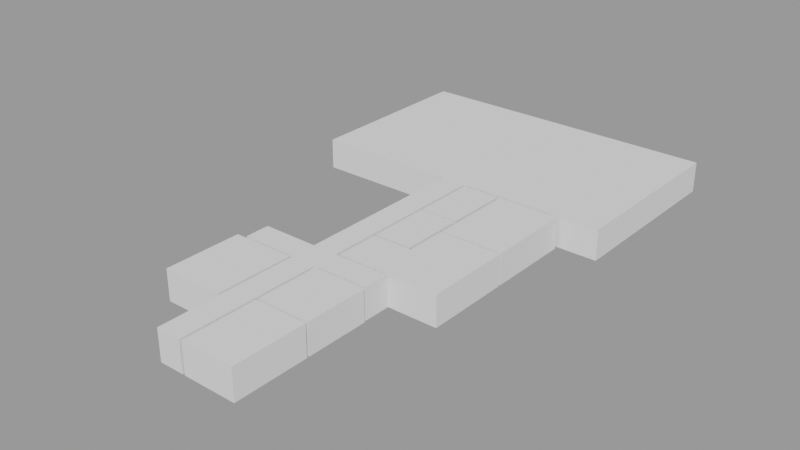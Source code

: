 # Source: factory.blend  (saved by Blender 2.90.8; exported with 4.5.12 LTS)
import bpy
from mathutils import Matrix  # noqa: F401  (used for matrix-valued properties, if any)

bpy.ops.wm.read_factory_settings(use_empty=True)
scene = bpy.context.scene
scene.name = 'Scene.001'

# ---- meshes
me_plane = bpy.data.meshes.new('Plane')
me_plane.from_pydata([(-1.0, -1.0, 0.0), (1.0, -1.0, 0.0), (-1.0, 4.016, 0.0), (1.0, 4.016, 0.0), (-1.0, 5.016, 0.0), (1.0, 5.016, 0.0), (-1.0, 9.328, 0.0), (1.0, 9.328, 0.0), (1.2, 4.016, 0.0), (1.2, 5.016, 0.0), (5.5, 4.016, 0.0), (5.5, 5.016, 0.0), (1.2, -1.0, 0.0), (5.5, -1.0, 0.0), (-1.0, 10.33, 0.0), (1.0, 10.33, 0.0), (1.2, 9.328, 0.0), (1.2, 10.33, 0.0), (5.5, 9.328, 0.0), (5.5, 10.33, 0.0), (1.2, 5.216, 0.0), (5.5, 5.216, 0.0), (-1.2, 4.016, 0.0), (-1.2, 5.016, 0.0), (-6.2, 4.016, 0.0), (-6.2, 5.016, 0.0), (-1.2, 9.328, 0.0), (-6.2, 9.328, 0.0), (-1.2, 10.33, 0.0), (-6.2, 10.33, 0.0), (-1.0, 10.53, 0.0), (1.0, 10.53, 0.0), (-1.0, 12.53, 0.0), (1.0, 12.53, 0.0), (-5.5, 10.53, 0.0), (4.432, 10.53, 0.0), (-5.5, 12.53, 0.0), (4.432, 12.53, 0.0), (-1.0, 12.73, 0.0), (1.0, 12.73, 0.0), (-1.0, 26.66, 0.0), (1.0, 26.66, 0.0), (-1.0, 26.96, 0.0), (1.0, 26.96, 0.0), (-1.0, 41.96, 0.0), (1.0, 41.96, 0.0), (-12.68, 26.96, 0.0), (12.68, 26.96, 0.0), (-12.68, 41.96, 0.0), (12.68, 41.96, 0.0), (-1.0, 25.66, 0.0), (1.0, 25.66, 0.0), (1.2, 25.66, 0.0), (1.2, 26.66, 0.0), (-1.0, 20.46, 0.0), (-1.0, 21.46, 0.0), (1.0, 21.46, 0.0), (1.0, 20.46, 0.0), (4.2, 25.66, 0.0), (4.2, 26.66, 0.0), (1.2, 21.66, 0.0), (4.2, 21.66, 0.0), (1.2, 21.46, 0.0), (1.2, 20.46, 0.0), (4.2, 21.46, 0.0), (4.2, 20.46, 0.0), (1.2, 16.46, 0.0), (4.2, 16.46, 0.0), (5.432, 10.53, 0.0), (5.432, 12.53, 0.0), (4.432, 16.23, 0.0), (5.432, 16.23, 0.0), (4.432, 12.73, 0.0), (5.432, 12.73, 0.0), (1.215, 16.23, 0.0), (8.624, 16.23, 0.0), (1.215, 12.73, 0.0), (8.624, 12.73, 0.0), (4.432, 19.59, 0.0), (5.432, 19.59, 0.0), (8.624, 19.59, 0.0), (7.624, 16.23, 0.0), (7.624, 12.73, 0.0), (7.624, 19.59, 0.0), (8.624, 19.79, 2.328e-10), (7.624, 19.79, 2.328e-10), (8.624, 26.66, 2.328e-10), (7.624, 26.66, 2.328e-10), (4.443, 19.79, 2.328e-10), (4.443, 26.66, 2.328e-10), (9.466, 16.23, 0.0), (9.466, 12.73, 0.0), (9.466, 19.59, 0.0), (9.466, 19.79, 2.328e-10), (9.466, 26.66, 2.328e-10)], [], [(0, 1, 3, 2), (2, 3, 5, 4), (4, 5, 7, 6), (5, 3, 8, 9), (9, 8, 10, 11), (10, 8, 12, 13), (6, 7, 15, 14), (15, 7, 16, 17), (17, 16, 18, 19), (18, 16, 20, 21), (2, 4, 23, 22), (22, 23, 25, 24), (25, 23, 26, 27), (27, 26, 28, 29), (14, 28, 26, 6), (14, 15, 31, 30), (30, 31, 33, 32), (33, 31, 35, 37), (30, 32, 36, 34), (32, 33, 39, 38), (50, 51, 41, 40), (40, 41, 43, 42), (42, 43, 45, 44), (45, 43, 47, 49), (42, 44, 48, 46), (41, 51, 52, 53), (55, 56, 51, 50), (56, 55, 54, 57), (38, 39, 57, 54), (53, 52, 58, 59), (58, 52, 60, 61), (56, 57, 63, 62), (62, 63, 65, 64), (65, 63, 66, 67), (37, 35, 68, 69), (72, 73, 71, 70), (37, 69, 73, 72), (72, 70, 74, 76), (81, 82, 77, 75), (81, 75, 80, 83), (70, 71, 79, 78), (71, 81, 83, 79), (71, 73, 82, 81), (83, 80, 84, 85), (85, 84, 86, 87), (85, 87, 89, 88), (86, 84, 93, 94), (75, 77, 91, 90), (80, 75, 90, 92)])
_uv = me_plane.uv_layers.new(name='UVMap')
_uv.uv.foreach_set('vector', [0.0, 0.0, 1.0, 0.0, 1.0, 1.0, 0.0, 1.0, 0.0, 1.0, 1.0, 1.0, 1.0, 1.0, 0.0, 1.0, 0.0, 1.0, 1.0, 1.0, 1.0, 1.0, 0.0, 1.0, 1.0, 1.0, 1.0, 1.0, 1.0, 1.0, 1.0, 1.0, 1.0, 1.0, 1.0, 1.0, 1.0, 1.0, 1.0, 1.0, 1.0, 1.0, 1.0, 1.0, 1.0, 1.0, 1.0, 1.0, 0.0, 1.0, 1.0, 1.0, 1.0, 1.0, 0.0, 1.0, 1.0, 1.0, 1.0, 1.0, 1.0, 1.0, 1.0, 1.0, 1.0, 1.0, 1.0, 1.0, 1.0, 1.0, 1.0, 1.0, 1.0, 1.0, 1.0, 1.0, 1.0, 1.0, 1.0, 1.0, 0.0, 1.0, 0.0, 1.0, 0.0, 1.0, 0.0, 1.0, 0.0, 1.0, 0.0, 1.0, 0.0, 1.0, 0.0, 1.0, 0.0, 1.0, 0.0, 1.0, 0.0, 1.0, 0.0, 1.0, 0.0, 1.0, 0.0, 1.0, 0.0, 1.0, 0.0, 1.0, 0.0, 1.0, 0.0, 1.0, 0.0, 1.0, 0.0, 1.0, 0.0, 1.0, 1.0, 1.0, 1.0, 1.0, 0.0, 1.0, 0.0, 1.0, 1.0, 1.0, 1.0, 1.0, 0.0, 1.0, 1.0, 1.0, 1.0, 1.0, 1.0, 1.0, 1.0, 1.0, 0.0, 1.0, 0.0, 1.0, 0.0, 1.0, 0.0, 1.0, 0.0, 1.0, 1.0, 1.0, 1.0, 1.0, 0.0, 1.0, 0.0, 1.0, 1.0, 1.0, 1.0, 1.0, 0.0, 1.0, 0.0, 1.0, 1.0, 1.0, 1.0, 1.0, 0.0, 1.0, 0.0, 1.0, 1.0, 1.0, 1.0, 1.0, 0.0, 1.0, 1.0, 1.0, 1.0, 1.0, 1.0, 1.0, 1.0, 1.0, 0.0, 1.0, 0.0, 1.0, 0.0, 1.0, 0.0, 1.0, 1.0, 1.0, 1.0, 1.0, 1.0, 1.0, 1.0, 1.0, 0.0, 1.0, 1.0, 1.0, 1.0, 1.0, 0.0, 1.0, 1.0, 1.0, 0.0, 1.0, 0.0, 1.0, 1.0, 1.0, 0.0, 1.0, 1.0, 1.0, 1.0, 1.0, 0.0, 1.0, 1.0, 1.0, 1.0, 1.0, 1.0, 1.0, 1.0, 1.0, 1.0, 1.0, 1.0, 1.0, 1.0, 1.0, 1.0, 1.0, 1.0, 1.0, 1.0, 1.0, 1.0, 1.0, 1.0, 1.0, 1.0, 1.0, 1.0, 1.0, 1.0, 1.0, 1.0, 1.0, 1.0, 1.0, 1.0, 1.0, 1.0, 1.0, 1.0, 1.0, 1.0, 1.0, 1.0, 1.0, 1.0, 1.0, 1.0, 1.0, 1.0, 1.0, 1.0, 1.0, 1.0, 1.0, 1.0, 1.0, 1.0, 1.0, 1.0, 1.0, 1.0, 1.0, 1.0, 1.0, 1.0, 1.0, 1.0, 1.0, 1.0, 1.0, 1.0, 1.0, 1.0, 1.0, 1.0, 1.0, 1.0, 1.0, 1.0, 1.0, 1.0, 1.0, 1.0, 1.0, 1.0, 1.0, 1.0, 1.0, 1.0, 1.0, 1.0, 1.0, 1.0, 1.0, 1.0, 1.0, 1.0, 1.0, 1.0, 1.0, 1.0, 1.0, 1.0, 1.0, 1.0, 1.0, 1.0, 1.0, 1.0, 1.0, 1.0, 1.0, 1.0, 1.0, 1.0, 1.0, 1.0, 1.0, 1.0, 1.0, 1.0, 1.0, 1.0, 1.0, 1.0, 1.0, 1.0, 1.0, 1.0, 1.0, 1.0, 1.0, 1.0, 1.0, 1.0, 1.0, 1.0, 1.0, 1.0, 1.0, 1.0, 1.0, 1.0, 1.0, 1.0, 1.0, 1.0, 1.0, 1.0, 1.0, 1.0, 1.0, 1.0, 1.0, 1.0, 1.0, 1.0, 1.0, 1.0, 1.0])
me_plane.use_remesh_fix_poles = True
me_plane.use_remesh_preserve_attributes = False
me_plane.use_mirror_vertex_groups = False
me_plane.update()
me_plane_001 = bpy.data.meshes.new('Plane.001')
me_plane_001.from_pydata([(-1.0, -1.0, 0.0), (1.0, -1.0, 0.0), (-1.0, 4.016, 0.0), (1.0, 4.016, 0.0), (-1.0, 5.016, 0.0), (1.0, 5.016, 0.0), (-1.0, 9.328, 0.0), (1.0, 9.328, 0.0), (1.2, 4.016, 0.0), (1.2, 5.016, 0.0), (5.5, 4.016, 0.0), (5.5, 5.016, 0.0), (1.2, -1.0, 0.0), (5.5, -1.0, 0.0), (-1.0, 10.33, 0.0), (1.0, 10.33, 0.0), (1.2, 9.328, 0.0), (1.2, 10.33, 0.0), (5.5, 9.328, 0.0), (5.5, 10.33, 0.0), (1.2, 5.216, 0.0), (5.5, 5.216, 0.0), (-1.2, 4.016, 0.0), (-1.2, 5.016, 0.0), (-6.2, 4.016, 0.0), (-6.2, 5.016, 0.0), (-1.2, 9.328, 0.0), (-6.2, 9.328, 0.0), (-1.2, 10.33, 0.0), (-6.2, 10.33, 0.0), (-1.0, 10.53, 0.0), (1.0, 10.53, 0.0), (-1.0, 12.53, 0.0), (1.0, 12.53, 0.0), (-5.5, 10.53, 0.0), (4.432, 10.53, 0.0), (-5.5, 12.53, 0.0), (4.432, 12.53, 0.0), (-1.0, 12.73, 0.0), (1.0, 12.73, 0.0), (-1.0, 26.66, 0.0), (1.0, 26.66, 0.0), (-1.0, 26.96, 0.0), (1.0, 26.96, 0.0), (-1.0, 41.96, 0.0), (1.0, 41.96, 0.0), (-12.68, 26.96, 0.0), (12.68, 26.96, 0.0), (-12.68, 41.96, 0.0), (12.68, 41.96, 0.0), (-1.0, 25.66, 0.0), (1.0, 25.66, 0.0), (1.2, 25.66, 0.0), (1.2, 26.66, 0.0), (-1.0, 20.46, 0.0), (-1.0, 21.46, 0.0), (1.0, 21.46, 0.0), (1.0, 20.46, 0.0), (4.2, 25.66, 0.0), (4.2, 26.66, 0.0), (1.2, 21.66, 0.0), (4.2, 21.66, 0.0), (1.2, 21.46, 0.0), (1.2, 20.46, 0.0), (4.2, 21.46, 0.0), (4.2, 20.46, 0.0), (1.2, 16.46, 0.0), (4.2, 16.46, 0.0), (5.432, 10.53, 0.0), (5.432, 12.53, 0.0), (4.432, 16.23, 0.0), (4.432, 12.73, 0.0), (5.432, 12.73, 0.0), (1.215, 16.23, 0.0), (1.215, 12.73, 0.0), (8.624, 12.73, 0.0), (4.432, 19.59, 0.0), (5.432, 19.59, 0.0), (8.624, 19.59, 0.0), (7.624, 12.73, 0.0), (7.624, 19.59, 0.0), (8.624, 19.79, 2.328e-10), (7.624, 19.79, 2.328e-10), (8.624, 26.66, 2.328e-10), (7.624, 26.66, 2.328e-10), (4.443, 19.79, 2.328e-10), (4.443, 26.66, 2.328e-10), (9.466, 16.23, 0.0), (9.466, 12.73, 0.0), (9.466, 19.59, 0.0), (9.466, 19.79, 2.328e-10), (9.466, 26.66, 2.328e-10), (-1.0, -1.0, 2.5), (1.0, -1.0, 2.5), (-1.0, 4.016, 2.5), (1.0, 4.016, 2.5), (-1.0, 5.016, 2.5), (1.0, 5.016, 2.5), (-1.0, 9.328, 2.5), (1.0, 9.328, 2.5), (1.2, 4.016, 2.5), (1.2, 5.016, 2.5), (5.5, 4.016, 2.5), (5.5, 5.016, 2.5), (1.2, -1.0, 2.5), (5.5, -1.0, 2.5), (-1.0, 10.33, 2.5), (1.0, 10.33, 2.5), (1.2, 9.328, 2.5), (1.2, 10.33, 2.5), (5.5, 9.328, 2.5), (5.5, 10.33, 2.5), (1.2, 5.216, 2.5), (5.5, 5.216, 2.5), (-1.2, 4.016, 2.5), (-1.2, 5.016, 2.5), (-6.2, 4.016, 2.5), (-6.2, 5.016, 2.5), (-1.2, 9.328, 2.5), (-6.2, 9.328, 2.5), (-1.2, 10.33, 2.5), (-6.2, 10.33, 2.5), (-1.0, 10.53, 2.5), (1.0, 10.53, 2.5), (-1.0, 12.53, 2.5), (1.0, 12.53, 2.5), (-5.5, 10.53, 2.5), (4.432, 10.53, 2.5), (-5.5, 12.53, 2.5), (4.432, 12.53, 2.5), (-1.0, 12.73, 2.5), (1.0, 12.73, 2.5), (-1.0, 26.66, 2.5), (1.0, 26.66, 2.5), (-1.0, 26.96, 2.5), (1.0, 26.96, 2.5), (-1.0, 41.96, 2.5), (1.0, 41.96, 2.5), (-12.68, 26.96, 2.5), (12.68, 26.96, 2.5), (-12.68, 41.96, 2.5), (12.68, 41.96, 2.5), (-1.0, 25.66, 2.5), (1.0, 25.66, 2.5), (1.2, 25.66, 2.5), (1.2, 26.66, 2.5), (-1.0, 20.46, 2.5), (-1.0, 21.46, 2.5), (1.0, 21.46, 2.5), (1.0, 20.46, 2.5), (4.2, 25.66, 2.5), (4.2, 26.66, 2.5), (1.2, 21.66, 2.5), (4.2, 21.66, 2.5), (1.2, 21.46, 2.5), (1.2, 20.46, 2.5), (4.2, 21.46, 2.5), (4.2, 20.46, 2.5), (1.2, 16.46, 2.5), (4.2, 16.46, 2.5), (5.432, 10.53, 2.5), (5.432, 12.53, 2.5), (4.432, 16.23, 2.5), (5.432, 16.23, 2.5), (4.432, 12.73, 2.5), (5.432, 12.73, 2.5), (1.215, 16.23, 2.5), (8.624, 16.23, 2.5), (1.215, 12.73, 2.5), (8.624, 12.73, 2.5), (4.432, 19.59, 2.5), (5.432, 19.59, 2.5), (8.624, 19.59, 2.5), (7.624, 16.23, 2.5), (7.624, 12.73, 2.5), (7.624, 19.59, 2.5), (8.624, 19.79, 2.5), (7.624, 19.79, 2.5), (8.624, 26.66, 2.5), (7.624, 26.66, 2.5), (4.443, 19.79, 2.5), (4.443, 26.66, 2.5), (9.466, 16.23, 2.5), (9.466, 12.73, 2.5), (9.466, 19.59, 2.5), (9.466, 19.79, 2.5), (9.466, 26.66, 2.5), (-1.0, 5.016, 2.103), (-1.0, 4.016, 2.103), (1.0, 4.016, 2.103), (1.0, 5.016, 2.103), (1.2, 4.016, 2.103), (1.2, 5.016, 2.103), (-1.0, 10.33, 2.103), (-1.0, 9.328, 2.103), (1.0, 9.328, 2.103), (1.0, 10.33, 2.103), (1.2, 9.328, 2.103), (1.2, 10.33, 2.103), (-1.2, 5.016, 2.103), (-1.2, 4.016, 2.103), (-1.2, 9.328, 2.103), (-1.2, 10.33, 2.103), (1.0, 25.66, 2.103), (1.0, 26.66, 2.103), (1.2, 26.66, 2.103), (1.2, 25.66, 2.103), (1.0, 20.46, 2.103), (1.0, 21.46, 2.103), (1.2, 20.46, 2.103), (1.2, 21.46, 2.103), (5.432, 12.53, 2.103), (4.432, 12.53, 2.103), (4.432, 12.73, 2.103), (5.432, 12.73, 2.103), (8.624, 19.59, 2.103), (7.624, 19.59, 2.103), (8.624, 19.79, 2.103), (7.624, 19.79, 2.103)], [], [(92, 94, 95, 93), (94, 96, 97, 95), (96, 98, 99, 97), (101, 100, 191, 192), (101, 103, 102, 100), (102, 105, 104, 100), (98, 106, 107, 99), (161, 129, 212, 211), (109, 111, 110, 108), (110, 113, 112, 108), (109, 108, 197, 198), (114, 116, 117, 115), (117, 119, 118, 115), (119, 121, 120, 118), (143, 133, 204, 203), (106, 122, 123, 107), (122, 124, 125, 123), (125, 129, 127, 123), (122, 126, 128, 124), (124, 130, 131, 125), (142, 132, 133, 143), (132, 134, 135, 133), (134, 136, 137, 135), (137, 141, 139, 135), (134, 138, 140, 136), (99, 107, 196, 195), (147, 142, 143, 148), (148, 149, 146, 147), (130, 146, 149, 131), (145, 151, 150, 144), (150, 153, 152, 144), (106, 98, 194, 193), (154, 156, 157, 155), (157, 159, 158, 155), (129, 161, 160, 127), (164, 162, 163, 165), (177, 176, 217, 218), (164, 168, 166, 162), (173, 167, 169, 174), (173, 175, 172, 167), (162, 170, 171, 163), (163, 171, 175, 173), (163, 173, 174, 165), (95, 97, 190, 189), (177, 179, 178, 176), (177, 180, 181, 179), (178, 186, 185, 176), (167, 182, 183, 169), (172, 184, 182, 167), (0, 2, 188, 94, 92), (1, 0, 92, 93), (3, 1, 93, 95, 189), (4, 6, 194, 98, 96, 187), (7, 5, 190, 97, 99, 195), (11, 10, 102, 103), (9, 11, 103, 101, 192), (13, 12, 104, 105), (10, 13, 105, 102), (12, 8, 191, 100, 104), (19, 18, 110, 111), (17, 19, 111, 109, 198), (21, 20, 112, 113), (18, 21, 113, 110), (20, 16, 197, 108, 112), (24, 25, 117, 116), (22, 24, 116, 114, 200), (25, 27, 119, 117), (26, 23, 199, 115, 118, 201), (29, 28, 202, 120, 121), (27, 29, 121, 119), (14, 30, 122, 106, 193), (31, 15, 196, 107, 123), (34, 36, 128, 126), (33, 37, 212, 129, 125), (35, 31, 123, 127), (30, 34, 126, 122), (36, 32, 124, 128), (32, 38, 130, 124), (39, 33, 125, 131), (53, 59, 151, 145, 205), (40, 42, 134, 132), (43, 41, 204, 133, 135), (44, 45, 137, 136), (46, 48, 140, 138), (49, 47, 139, 141), (45, 49, 141, 137), (47, 43, 135, 139), (42, 46, 138, 134), (48, 44, 136, 140), (50, 40, 132, 142), (59, 58, 150, 151), (54, 55, 147, 146), (38, 54, 146, 130), (57, 39, 131, 149, 207), (55, 50, 142, 147), (51, 56, 208, 148, 143, 203), (61, 60, 152, 153), (58, 61, 153, 150), (60, 52, 206, 144, 152), (64, 65, 157, 156), (62, 64, 156, 154, 210), (67, 66, 158, 159), (65, 67, 159, 157), (66, 63, 209, 155, 158), (69, 68, 160, 161, 211), (68, 35, 127, 160), (74, 73, 166, 168), (71, 74, 168, 164, 213), (73, 70, 162, 166), (75, 79, 174, 169), (76, 77, 171, 170), (77, 80, 216, 175, 171), (70, 76, 170, 162), (79, 72, 214, 165, 174), (84, 83, 178, 179), (85, 86, 181, 180), (82, 85, 180, 177, 218), (86, 84, 179, 181), (87, 88, 183, 182), (89, 87, 182, 184), (91, 90, 185, 186), (90, 81, 217, 176, 185), (78, 89, 184, 172, 215), (83, 91, 186, 178), (88, 75, 169, 183), (190, 192, 191, 189), (196, 198, 197, 195), (188, 200, 199, 187), (193, 194, 201, 202), (204, 205, 206, 203), (208, 210, 209, 207), (212, 213, 214, 211), (216, 218, 217, 215), (145, 144, 206, 205), (154, 155, 209, 210), (149, 148, 208, 207), (118, 120, 202, 201), (164, 165, 214, 213), (172, 175, 216, 215), (114, 115, 199, 200), (96, 94, 188, 187), (5, 9, 192, 190), (8, 3, 189, 191), (15, 17, 198, 196), (16, 7, 195, 197), (2, 22, 200, 188), (23, 4, 187, 199), (28, 14, 193, 202), (6, 26, 201, 194), (41, 53, 205, 204), (52, 51, 203, 206), (56, 62, 210, 208), (63, 57, 207, 209), (37, 71, 213, 212), (72, 69, 211, 214), (80, 82, 218, 216), (81, 78, 215, 217)])
_uv = me_plane_001.uv_layers.new(name='UVMap')
_uv.uv.foreach_set('vector', [0.0, 0.0, 0.0, 1.0, 1.0, 1.0, 1.0, 0.0, 0.0, 1.0, 0.0, 1.0, 1.0, 1.0, 1.0, 1.0, 0.0, 1.0, 0.0, 1.0, 1.0, 1.0, 1.0, 1.0, 1.0, 1.0, 1.0, 1.0, 1.0, 1.0, 1.0, 1.0, 1.0, 1.0, 1.0, 1.0, 1.0, 1.0, 1.0, 1.0, 1.0, 1.0, 1.0, 1.0, 1.0, 1.0, 1.0, 1.0, 0.0, 1.0, 0.0, 1.0, 1.0, 1.0, 1.0, 1.0, 1.0, 1.0, 1.0, 1.0, 1.0, 1.0, 1.0, 1.0, 1.0, 1.0, 1.0, 1.0, 1.0, 1.0, 1.0, 1.0, 1.0, 1.0, 1.0, 1.0, 1.0, 1.0, 1.0, 1.0, 1.0, 1.0, 1.0, 1.0, 1.0, 1.0, 1.0, 1.0, 0.0, 1.0, 0.0, 1.0, 0.0, 1.0, 0.0, 1.0, 0.0, 1.0, 0.0, 1.0, 0.0, 1.0, 0.0, 1.0, 0.0, 1.0, 0.0, 1.0, 0.0, 1.0, 0.0, 1.0, 1.0, 1.0, 1.0, 1.0, 1.0, 1.0, 1.0, 1.0, 0.0, 1.0, 0.0, 1.0, 1.0, 1.0, 1.0, 1.0, 0.0, 1.0, 0.0, 1.0, 1.0, 1.0, 1.0, 1.0, 1.0, 1.0, 1.0, 1.0, 1.0, 1.0, 1.0, 1.0, 0.0, 1.0, 0.0, 1.0, 0.0, 1.0, 0.0, 1.0, 0.0, 1.0, 0.0, 1.0, 1.0, 1.0, 1.0, 1.0, 0.0, 1.0, 0.0, 1.0, 1.0, 1.0, 1.0, 1.0, 0.0, 1.0, 0.0, 1.0, 1.0, 1.0, 1.0, 1.0, 0.0, 1.0, 0.0, 1.0, 1.0, 1.0, 1.0, 1.0, 1.0, 1.0, 1.0, 1.0, 1.0, 1.0, 1.0, 1.0, 0.0, 1.0, 0.0, 1.0, 0.0, 1.0, 0.0, 1.0, 1.0, 1.0, 1.0, 1.0, 1.0, 1.0, 1.0, 1.0, 0.0, 1.0, 0.0, 1.0, 1.0, 1.0, 1.0, 1.0, 1.0, 1.0, 1.0, 1.0, 0.0, 1.0, 0.0, 1.0, 0.0, 1.0, 0.0, 1.0, 1.0, 1.0, 1.0, 1.0, 1.0, 1.0, 1.0, 1.0, 1.0, 1.0, 1.0, 1.0, 1.0, 1.0, 1.0, 1.0, 1.0, 1.0, 1.0, 1.0, 0.0, 1.0, 0.0, 1.0, 0.0, 1.0, 0.0, 1.0, 1.0, 1.0, 1.0, 1.0, 1.0, 1.0, 1.0, 1.0, 1.0, 1.0, 1.0, 1.0, 1.0, 1.0, 1.0, 1.0, 1.0, 1.0, 1.0, 1.0, 1.0, 1.0, 1.0, 1.0, 1.0, 1.0, 1.0, 1.0, 1.0, 1.0, 1.0, 1.0, 1.0, 1.0, 1.0, 1.0, 1.0, 1.0, 1.0, 1.0, 1.0, 1.0, 1.0, 1.0, 1.0, 1.0, 1.0, 1.0, 1.0, 1.0, 1.0, 1.0, 1.0, 1.0, 1.0, 1.0, 1.0, 1.0, 1.0, 1.0, 1.0, 1.0, 1.0, 1.0, 1.0, 1.0, 1.0, 1.0, 1.0, 1.0, 1.0, 1.0, 1.0, 1.0, 1.0, 1.0, 1.0, 1.0, 1.0, 1.0, 1.0, 1.0, 1.0, 1.0, 1.0, 1.0, 1.0, 1.0, 1.0, 1.0, 1.0, 1.0, 1.0, 1.0, 1.0, 1.0, 1.0, 1.0, 1.0, 1.0, 1.0, 1.0, 1.0, 1.0, 1.0, 1.0, 1.0, 1.0, 1.0, 1.0, 1.0, 1.0, 1.0, 1.0, 1.0, 1.0, 1.0, 1.0, 1.0, 1.0, 1.0, 1.0, 1.0, 1.0, 1.0, 1.0, 1.0, 1.0, 1.0, 1.0, 1.0, 1.0, 1.0, 1.0, 1.0, 1.0, 0.0, 0.0, 0.0, 1.0, 0.0, 1.0, 0.0, 1.0, 0.0, 0.0, 1.0, 0.0, 0.0, 0.0, 0.0, 0.0, 1.0, 0.0, 1.0, 1.0, 1.0, 0.0, 1.0, 0.0, 1.0, 1.0, 1.0, 1.0, 0.0, 1.0, 0.0, 1.0, 0.0, 1.0, 0.0, 1.0, 0.0, 1.0, 0.0, 1.0, 1.0, 1.0, 1.0, 1.0, 1.0, 1.0, 1.0, 1.0, 1.0, 1.0, 1.0, 1.0, 1.0, 1.0, 1.0, 1.0, 1.0, 1.0, 1.0, 1.0, 1.0, 1.0, 1.0, 1.0, 1.0, 1.0, 1.0, 1.0, 1.0, 1.0, 1.0, 1.0, 1.0, 1.0, 1.0, 1.0, 1.0, 1.0, 1.0, 1.0, 1.0, 1.0, 1.0, 1.0, 1.0, 1.0, 1.0, 1.0, 1.0, 1.0, 1.0, 1.0, 1.0, 1.0, 1.0, 1.0, 1.0, 1.0, 1.0, 1.0, 1.0, 1.0, 1.0, 1.0, 1.0, 1.0, 1.0, 1.0, 1.0, 1.0, 1.0, 1.0, 1.0, 1.0, 1.0, 1.0, 1.0, 1.0, 1.0, 1.0, 1.0, 1.0, 1.0, 1.0, 1.0, 1.0, 1.0, 1.0, 1.0, 1.0, 1.0, 1.0, 1.0, 1.0, 1.0, 1.0, 1.0, 1.0, 1.0, 1.0, 0.0, 1.0, 0.0, 1.0, 0.0, 1.0, 0.0, 1.0, 0.0, 1.0, 0.0, 1.0, 0.0, 1.0, 0.0, 1.0, 0.0, 1.0, 0.0, 1.0, 0.0, 1.0, 0.0, 1.0, 0.0, 1.0, 0.0, 1.0, 0.0, 1.0, 0.0, 1.0, 0.0, 1.0, 0.0, 1.0, 0.0, 1.0, 0.0, 1.0, 0.0, 1.0, 0.0, 1.0, 0.0, 1.0, 0.0, 1.0, 0.0, 1.0, 0.0, 1.0, 0.0, 1.0, 0.0, 1.0, 0.0, 1.0, 0.0, 1.0, 0.0, 1.0, 0.0, 1.0, 0.0, 1.0, 1.0, 1.0, 1.0, 1.0, 1.0, 1.0, 1.0, 1.0, 1.0, 1.0, 0.0, 1.0, 0.0, 1.0, 0.0, 1.0, 0.0, 1.0, 1.0, 1.0, 1.0, 1.0, 1.0, 1.0, 1.0, 1.0, 1.0, 1.0, 1.0, 1.0, 1.0, 1.0, 1.0, 1.0, 1.0, 1.0, 0.0, 1.0, 0.0, 1.0, 0.0, 1.0, 0.0, 1.0, 0.0, 1.0, 0.0, 1.0, 0.0, 1.0, 0.0, 1.0, 0.0, 1.0, 0.0, 1.0, 0.0, 1.0, 0.0, 1.0, 1.0, 1.0, 1.0, 1.0, 1.0, 1.0, 1.0, 1.0, 1.0, 1.0, 1.0, 1.0, 1.0, 1.0, 1.0, 1.0, 1.0, 1.0, 0.0, 1.0, 0.0, 1.0, 0.0, 1.0, 0.0, 1.0, 1.0, 1.0, 1.0, 1.0, 1.0, 1.0, 1.0, 1.0, 1.0, 1.0, 0.0, 1.0, 1.0, 1.0, 1.0, 1.0, 0.0, 1.0, 0.0, 1.0, 0.0, 1.0, 0.0, 1.0, 0.0, 1.0, 1.0, 1.0, 1.0, 1.0, 1.0, 1.0, 1.0, 1.0, 1.0, 1.0, 1.0, 1.0, 1.0, 1.0, 1.0, 1.0, 1.0, 1.0, 1.0, 1.0, 1.0, 1.0, 1.0, 1.0, 0.0, 1.0, 0.0, 1.0, 0.0, 1.0, 0.0, 1.0, 0.0, 1.0, 0.0, 1.0, 0.0, 1.0, 0.0, 1.0, 0.0, 1.0, 0.0, 1.0, 0.0, 1.0, 0.0, 1.0, 1.0, 1.0, 1.0, 1.0, 1.0, 1.0, 1.0, 1.0, 0.0, 1.0, 0.0, 1.0, 0.0, 1.0, 0.0, 1.0, 0.0, 1.0, 0.0, 1.0, 0.0, 1.0, 0.0, 1.0, 1.0, 1.0, 1.0, 1.0, 1.0, 1.0, 1.0, 1.0, 1.0, 1.0, 0.0, 1.0, 0.0, 1.0, 0.0, 1.0, 0.0, 1.0, 1.0, 1.0, 1.0, 1.0, 1.0, 1.0, 1.0, 1.0, 1.0, 1.0, 1.0, 1.0, 1.0, 1.0, 1.0, 1.0, 1.0, 1.0, 1.0, 1.0, 1.0, 1.0, 1.0, 1.0, 1.0, 1.0, 1.0, 1.0, 1.0, 1.0, 1.0, 1.0, 1.0, 1.0, 1.0, 1.0, 1.0, 1.0, 1.0, 1.0, 1.0, 1.0, 1.0, 1.0, 1.0, 1.0, 1.0, 1.0, 1.0, 1.0, 1.0, 1.0, 1.0, 1.0, 1.0, 1.0, 1.0, 1.0, 1.0, 1.0, 1.0, 1.0, 1.0, 1.0, 1.0, 1.0, 1.0, 1.0, 1.0, 1.0, 1.0, 1.0, 1.0, 1.0, 1.0, 1.0, 1.0, 1.0, 1.0, 1.0, 1.0, 1.0, 1.0, 1.0, 1.0, 1.0, 1.0, 1.0, 1.0, 1.0, 1.0, 1.0, 1.0, 1.0, 1.0, 1.0, 1.0, 1.0, 1.0, 1.0, 1.0, 1.0, 1.0, 1.0, 1.0, 1.0, 1.0, 1.0, 1.0, 1.0, 1.0, 1.0, 1.0, 1.0, 1.0, 1.0, 1.0, 1.0, 1.0, 1.0, 1.0, 1.0, 1.0, 1.0, 1.0, 1.0, 1.0, 1.0, 1.0, 1.0, 1.0, 1.0, 1.0, 1.0, 1.0, 1.0, 1.0, 1.0, 1.0, 1.0, 1.0, 1.0, 1.0, 1.0, 1.0, 1.0, 1.0, 1.0, 1.0, 1.0, 1.0, 1.0, 1.0, 1.0, 1.0, 1.0, 1.0, 1.0, 1.0, 1.0, 1.0, 1.0, 1.0, 1.0, 1.0, 1.0, 1.0, 1.0, 1.0, 1.0, 1.0, 1.0, 1.0, 1.0, 1.0, 1.0, 1.0, 1.0, 1.0, 1.0, 1.0, 1.0, 1.0, 1.0, 1.0, 1.0, 1.0, 1.0, 1.0, 1.0, 1.0, 1.0, 1.0, 1.0, 1.0, 1.0, 1.0, 1.0, 1.0, 1.0, 1.0, 1.0, 1.0, 1.0, 1.0, 1.0, 1.0, 1.0, 1.0, 1.0, 1.0, 1.0, 1.0, 1.0, 1.0, 1.0, 1.0, 1.0, 1.0, 1.0, 1.0, 1.0, 1.0, 1.0, 1.0, 1.0, 1.0, 1.0, 1.0, 1.0, 1.0, 1.0, 1.0, 1.0, 1.0, 1.0, 1.0, 1.0, 1.0, 1.0, 1.0, 1.0, 1.0, 1.0, 1.0, 1.0, 1.0, 1.0, 1.0, 1.0, 1.0, 1.0, 1.0, 1.0, 1.0, 1.0, 1.0, 1.0, 1.0, 1.0, 1.0, 1.0, 1.0, 1.0, 1.0, 1.0, 1.0, 1.0, 1.0, 1.0, 1.0, 1.0, 1.0, 1.0, 1.0, 1.0, 1.0, 1.0, 1.0, 1.0, 0.0, 1.0, 0.0, 1.0, 0.0, 1.0, 0.0, 1.0, 0.0, 1.0, 0.0, 1.0, 0.0, 1.0, 0.0, 1.0, 1.0, 1.0, 1.0, 1.0, 1.0, 1.0, 1.0, 1.0, 1.0, 1.0, 1.0, 1.0, 1.0, 1.0, 1.0, 1.0, 1.0, 1.0, 1.0, 1.0, 1.0, 1.0, 1.0, 1.0, 1.0, 1.0, 1.0, 1.0, 1.0, 1.0, 1.0, 1.0, 1.0, 1.0, 1.0, 1.0, 1.0, 1.0, 1.0, 1.0, 1.0, 1.0, 1.0, 1.0, 1.0, 1.0, 1.0, 1.0, 1.0, 1.0, 1.0, 1.0, 1.0, 1.0, 1.0, 1.0, 0.0, 1.0, 0.0, 1.0, 0.0, 1.0, 0.0, 1.0, 1.0, 1.0, 1.0, 1.0, 1.0, 1.0, 1.0, 1.0, 1.0, 1.0, 1.0, 1.0, 1.0, 1.0, 1.0, 1.0, 0.0, 1.0, 0.0, 1.0, 0.0, 1.0, 0.0, 1.0, 0.0, 1.0, 0.0, 1.0, 0.0, 1.0, 0.0, 1.0, 1.0, 1.0, 1.0, 1.0, 1.0, 1.0, 1.0, 1.0, 1.0, 1.0, 1.0, 1.0, 1.0, 1.0, 1.0, 1.0, 1.0, 1.0, 1.0, 1.0, 1.0, 1.0, 1.0, 1.0, 1.0, 1.0, 1.0, 1.0, 1.0, 1.0, 1.0, 1.0, 0.0, 1.0, 0.0, 1.0, 0.0, 1.0, 0.0, 1.0, 0.0, 1.0, 0.0, 1.0, 0.0, 1.0, 0.0, 1.0, 0.0, 1.0, 0.0, 1.0, 0.0, 1.0, 0.0, 1.0, 0.0, 1.0, 0.0, 1.0, 0.0, 1.0, 0.0, 1.0, 1.0, 1.0, 1.0, 1.0, 1.0, 1.0, 1.0, 1.0, 1.0, 1.0, 1.0, 1.0, 1.0, 1.0, 1.0, 1.0, 1.0, 1.0, 1.0, 1.0, 1.0, 1.0, 1.0, 1.0, 1.0, 1.0, 1.0, 1.0, 1.0, 1.0, 1.0, 1.0, 1.0, 1.0, 1.0, 1.0, 1.0, 1.0, 1.0, 1.0, 1.0, 1.0, 1.0, 1.0, 1.0, 1.0, 1.0, 1.0, 1.0, 1.0, 1.0, 1.0, 1.0, 1.0, 1.0, 1.0, 1.0, 1.0, 1.0, 1.0, 1.0, 1.0, 1.0, 1.0])
me_plane_001.use_remesh_fix_poles = True
me_plane_001.use_remesh_preserve_attributes = False
me_plane_001.use_mirror_vertex_groups = False
me_plane_001.update()

# ---- objects
ob_plane = bpy.data.objects.new('Plane', me_plane)
ob_plane_001 = bpy.data.objects.new('Plane.001', me_plane_001)

# ---- transforms, parenting, visibility, modifiers, constraints
ob_plane.location = (0.0, 0.0, 0.0)
ob_plane.lineart.crease_threshold = 0.0
_m = ob_plane.modifiers.new('Solidify', 'SOLIDIFY')
_m.show_render = False
_m.thickness = -2.5
_m.use_flip_normals = True
ob_plane_001.location = (0.0, 0.0, 0.0)
ob_plane_001.lineart.crease_threshold = 0.0

# ---- collection membership
scene.collection.objects.link(ob_plane)
scene.collection.objects.link(ob_plane_001)

# ---- scene / render settings (as saved in the file)
scene.frame_start = 1; scene.frame_end = 250; scene.frame_set(1)
scene.render.engine = 'CYCLES'
scene.cycles.use_denoising = False
scene.cycles.samples = 128
scene.cycles.sampling_pattern = 'TABULATED_SOBOL'
scene.cycles.adaptive_min_samples = 10
scene.cycles.use_light_tree = False
scene.cycles.max_bounces = 2
scene.eevee.use_gtao = True
scene.view_settings.view_transform = 'Filmic'
bpy.context.view_layer.update()

# ---- added for rendering (the .blend has no active camera and no usable light): camera, sun + grey world if the file has none
cam_auto = bpy.data.cameras.new('AutoCamera')
cam_auto.lens = 50.0
cam_auto.sensor_width = 36.0
cam_auto.clip_end = 1000.0
ob_auto_camera = bpy.data.objects.new('AutoCamera', cam_auto)
scene.collection.objects.link(ob_auto_camera)
ob_auto_camera.location = (46.2178, -34.9799, 38.2242)
ob_auto_camera.rotation_euler = (1.09748, -7.21219e-08, 0.694738)
scene.camera = ob_auto_camera
light_auto_sun = bpy.data.lights.new('AutoSun', 'SUN')
light_auto_sun.energy = 3.0
light_auto_sun.angle = 0.0523599
ob_auto_sun = bpy.data.objects.new('AutoSun', light_auto_sun)
scene.collection.objects.link(ob_auto_sun)
ob_auto_sun.rotation_euler = (0.872665, 0.174533, 0.523599)
if scene.world is None:
    world_auto = bpy.data.worlds.new('AutoWorld')
    world_auto.color = (0.3, 0.3, 0.3)
    scene.world = world_auto
bpy.context.view_layer.update()
